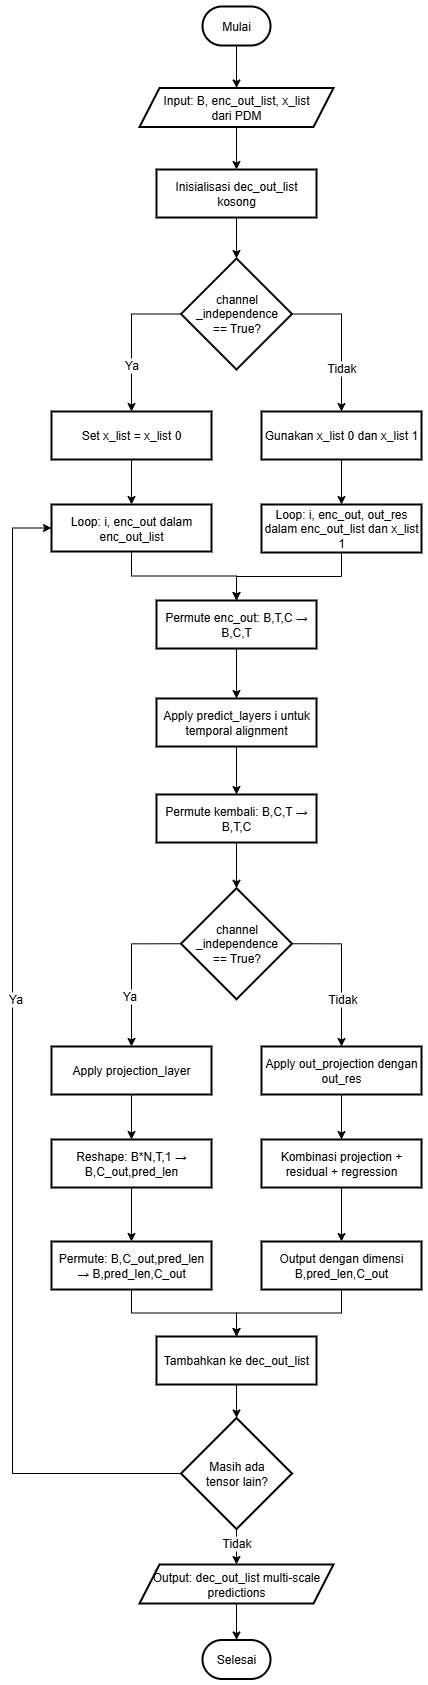

The diagram above was exported from draw.io. Its source (the exported page's mxGraphModel, read from the mxfile embedded in the PNG):
<mxGraphModel dx="2484" dy="950" grid="1" gridSize="10" guides="1" tooltips="1" connect="1" arrows="1" fold="1" page="1" pageScale="1" pageWidth="827" pageHeight="1169" math="0" shadow="0">
  <root>
    <mxCell id="0" />
    <mxCell id="1" parent="0" />
    <mxCell id="2" value="" style="edgeStyle=orthogonalEdgeStyle;rounded=0;orthogonalLoop=1;jettySize=auto;html=1;fontSize=12;" edge="1" source="3" target="5" parent="1">
      <mxGeometry relative="1" as="geometry" />
    </mxCell>
    <mxCell id="3" value="Mulai" style="rounded=1;whiteSpace=wrap;arcSize=50;strokeWidth=2;fontSize=12;" vertex="1" parent="1">
      <mxGeometry x="1590" y="120" width="68" height="39" as="geometry" />
    </mxCell>
    <mxCell id="4" value="" style="edgeStyle=orthogonalEdgeStyle;rounded=0;orthogonalLoop=1;jettySize=auto;html=1;fontSize=12;" edge="1" source="5" target="7" parent="1">
      <mxGeometry relative="1" as="geometry" />
    </mxCell>
    <mxCell id="5" value="Input: B, enc_out_list, x_list&#10;dari PDM" style="shape=parallelogram;perimeter=parallelogramPerimeter;fixedSize=1;strokeWidth=2;whiteSpace=wrap;fontSize=12;" vertex="1" parent="1">
      <mxGeometry x="1527" y="201.5" width="194" height="39" as="geometry" />
    </mxCell>
    <mxCell id="6" value="" style="edgeStyle=orthogonalEdgeStyle;rounded=0;orthogonalLoop=1;jettySize=auto;html=1;fontSize=12;" edge="1" source="7" target="12" parent="1">
      <mxGeometry relative="1" as="geometry" />
    </mxCell>
    <mxCell id="7" value="Inisialisasi dec_out_list kosong" style="whiteSpace=wrap;strokeWidth=2;fontSize=12;" vertex="1" parent="1">
      <mxGeometry x="1544" y="283" width="160" height="48" as="geometry" />
    </mxCell>
    <mxCell id="8" style="edgeStyle=orthogonalEdgeStyle;rounded=0;orthogonalLoop=1;jettySize=auto;html=1;exitX=0;exitY=0.5;exitDx=0;exitDy=0;exitPerimeter=0;entryX=0.5;entryY=0;entryDx=0;entryDy=0;fontSize=12;" edge="1" source="12" target="14" parent="1">
      <mxGeometry relative="1" as="geometry" />
    </mxCell>
    <mxCell id="9" value="Ya" style="edgeLabel;html=1;align=center;verticalAlign=middle;resizable=0;points=[];fontSize=12;" vertex="1" connectable="0" parent="8">
      <mxGeometry x="0.3621" y="-1" relative="1" as="geometry">
        <mxPoint as="offset" />
      </mxGeometry>
    </mxCell>
    <mxCell id="10" style="edgeStyle=orthogonalEdgeStyle;rounded=0;orthogonalLoop=1;jettySize=auto;html=1;exitX=1;exitY=0.5;exitDx=0;exitDy=0;exitPerimeter=0;entryX=0.5;entryY=0;entryDx=0;entryDy=0;fontSize=12;" edge="1" source="12" target="16" parent="1">
      <mxGeometry relative="1" as="geometry" />
    </mxCell>
    <mxCell id="11" value="Tidak" style="edgeLabel;html=1;align=center;verticalAlign=middle;resizable=0;points=[];fontSize=12;" vertex="1" connectable="0" parent="10">
      <mxGeometry x="0.405" y="-1" relative="1" as="geometry">
        <mxPoint as="offset" />
      </mxGeometry>
    </mxCell>
    <mxCell id="12" value="channel&lt;div&gt;_independence&lt;/div&gt;&lt;div&gt;== True?&lt;/div&gt;" style="strokeWidth=2;html=1;shape=mxgraph.flowchart.decision;whiteSpace=wrap;fontSize=12;" vertex="1" parent="1">
      <mxGeometry x="1568.5" y="372" width="111" height="111" as="geometry" />
    </mxCell>
    <mxCell id="13" value="" style="edgeStyle=orthogonalEdgeStyle;rounded=0;orthogonalLoop=1;jettySize=auto;html=1;fontSize=12;" edge="1" source="14" target="18" parent="1">
      <mxGeometry relative="1" as="geometry" />
    </mxCell>
    <mxCell id="14" value="Set x_list = x_list 0" style="whiteSpace=wrap;strokeWidth=2;fontSize=12;" vertex="1" parent="1">
      <mxGeometry x="1439" y="525" width="160" height="48" as="geometry" />
    </mxCell>
    <mxCell id="15" value="" style="edgeStyle=orthogonalEdgeStyle;rounded=0;orthogonalLoop=1;jettySize=auto;html=1;fontSize=12;" edge="1" source="16" target="20" parent="1">
      <mxGeometry relative="1" as="geometry" />
    </mxCell>
    <mxCell id="16" value="Gunakan x_list 0 dan x_list 1" style="whiteSpace=wrap;strokeWidth=2;fontSize=12;" vertex="1" parent="1">
      <mxGeometry x="1649" y="525" width="160" height="48" as="geometry" />
    </mxCell>
    <mxCell id="17" style="edgeStyle=orthogonalEdgeStyle;rounded=0;orthogonalLoop=1;jettySize=auto;html=1;exitX=0.5;exitY=1;exitDx=0;exitDy=0;entryX=0.5;entryY=0;entryDx=0;entryDy=0;fontSize=12;" edge="1" source="18" target="22" parent="1">
      <mxGeometry relative="1" as="geometry" />
    </mxCell>
    <mxCell id="18" value="Loop: i, enc_out dalam enc_out_list" style="whiteSpace=wrap;strokeWidth=2;fontSize=12;" vertex="1" parent="1">
      <mxGeometry x="1439" y="618" width="160" height="47" as="geometry" />
    </mxCell>
    <mxCell id="19" style="edgeStyle=orthogonalEdgeStyle;rounded=0;orthogonalLoop=1;jettySize=auto;html=1;exitX=0.5;exitY=1;exitDx=0;exitDy=0;entryX=0.5;entryY=0;entryDx=0;entryDy=0;fontSize=12;" edge="1" source="20" target="22" parent="1">
      <mxGeometry relative="1" as="geometry" />
    </mxCell>
    <mxCell id="20" value="Loop: i, enc_out, out_res dalam enc_out_list dan x_list 1" style="whiteSpace=wrap;strokeWidth=2;fontSize=12;" vertex="1" parent="1">
      <mxGeometry x="1649" y="618" width="160" height="48" as="geometry" />
    </mxCell>
    <mxCell id="21" value="" style="edgeStyle=orthogonalEdgeStyle;rounded=0;orthogonalLoop=1;jettySize=auto;html=1;fontSize=12;" edge="1" source="22" target="24" parent="1">
      <mxGeometry relative="1" as="geometry" />
    </mxCell>
    <mxCell id="22" value="Permute enc_out: B,T,C → B,C,T" style="whiteSpace=wrap;strokeWidth=2;fontSize=12;" vertex="1" parent="1">
      <mxGeometry x="1544" y="714" width="160" height="48" as="geometry" />
    </mxCell>
    <mxCell id="23" value="" style="edgeStyle=orthogonalEdgeStyle;rounded=0;orthogonalLoop=1;jettySize=auto;html=1;fontSize=12;" edge="1" source="24" target="26" parent="1">
      <mxGeometry relative="1" as="geometry" />
    </mxCell>
    <mxCell id="24" value="Apply predict_layers i untuk temporal alignment" style="whiteSpace=wrap;strokeWidth=2;fontSize=12;" vertex="1" parent="1">
      <mxGeometry x="1544" y="812" width="160" height="48" as="geometry" />
    </mxCell>
    <mxCell id="25" value="" style="edgeStyle=orthogonalEdgeStyle;rounded=0;orthogonalLoop=1;jettySize=auto;html=1;fontSize=12;" edge="1" source="26" target="31" parent="1">
      <mxGeometry relative="1" as="geometry" />
    </mxCell>
    <mxCell id="26" value="Permute kembali: B,C,T → B,T,C" style="whiteSpace=wrap;strokeWidth=2;fontSize=12;" vertex="1" parent="1">
      <mxGeometry x="1544" y="908" width="160" height="48" as="geometry" />
    </mxCell>
    <mxCell id="27" style="edgeStyle=orthogonalEdgeStyle;rounded=0;orthogonalLoop=1;jettySize=auto;html=1;exitX=0;exitY=0.5;exitDx=0;exitDy=0;exitPerimeter=0;entryX=0.5;entryY=0;entryDx=0;entryDy=0;fontSize=12;" edge="1" source="31" target="33" parent="1">
      <mxGeometry relative="1" as="geometry" />
    </mxCell>
    <mxCell id="28" value="Ya" style="edgeLabel;html=1;align=center;verticalAlign=middle;resizable=0;points=[];fontSize=12;" vertex="1" connectable="0" parent="27">
      <mxGeometry x="0.3057" y="-3" relative="1" as="geometry">
        <mxPoint y="1" as="offset" />
      </mxGeometry>
    </mxCell>
    <mxCell id="29" style="edgeStyle=orthogonalEdgeStyle;rounded=0;orthogonalLoop=1;jettySize=auto;html=1;exitX=1;exitY=0.5;exitDx=0;exitDy=0;exitPerimeter=0;entryX=0.5;entryY=0;entryDx=0;entryDy=0;fontSize=12;" edge="1" source="31" target="35" parent="1">
      <mxGeometry relative="1" as="geometry" />
    </mxCell>
    <mxCell id="30" value="Tidak" style="edgeLabel;html=1;align=center;verticalAlign=middle;resizable=0;points=[];fontSize=12;" vertex="1" connectable="0" parent="29">
      <mxGeometry x="0.3764" relative="1" as="geometry">
        <mxPoint y="-1" as="offset" />
      </mxGeometry>
    </mxCell>
    <mxCell id="31" value="channel&lt;div&gt;_independence&lt;/div&gt;&lt;div&gt;== True?&lt;/div&gt;" style="strokeWidth=2;html=1;shape=mxgraph.flowchart.decision;whiteSpace=wrap;fontSize=12;" vertex="1" parent="1">
      <mxGeometry x="1568.5" y="1001.75" width="111" height="111" as="geometry" />
    </mxCell>
    <mxCell id="32" value="" style="edgeStyle=orthogonalEdgeStyle;rounded=0;orthogonalLoop=1;jettySize=auto;html=1;fontSize=12;" edge="1" source="33" target="37" parent="1">
      <mxGeometry relative="1" as="geometry" />
    </mxCell>
    <mxCell id="33" value="Apply projection_layer" style="whiteSpace=wrap;strokeWidth=2;fontSize=12;" vertex="1" parent="1">
      <mxGeometry x="1439" y="1160" width="160" height="48" as="geometry" />
    </mxCell>
    <mxCell id="34" value="" style="edgeStyle=orthogonalEdgeStyle;rounded=0;orthogonalLoop=1;jettySize=auto;html=1;fontSize=12;" edge="1" source="35" target="39" parent="1">
      <mxGeometry relative="1" as="geometry" />
    </mxCell>
    <mxCell id="35" value="Apply out_projection dengan out_res" style="whiteSpace=wrap;strokeWidth=2;fontSize=12;" vertex="1" parent="1">
      <mxGeometry x="1649" y="1160" width="160" height="48" as="geometry" />
    </mxCell>
    <mxCell id="36" value="" style="edgeStyle=orthogonalEdgeStyle;rounded=0;orthogonalLoop=1;jettySize=auto;html=1;fontSize=12;" edge="1" source="37" target="41" parent="1">
      <mxGeometry relative="1" as="geometry" />
    </mxCell>
    <mxCell id="37" value="Reshape: B*N,T,1 → B,C_out,pred_len" style="whiteSpace=wrap;strokeWidth=2;fontSize=12;" vertex="1" parent="1">
      <mxGeometry x="1439" y="1253" width="160" height="48" as="geometry" />
    </mxCell>
    <mxCell id="38" value="" style="edgeStyle=orthogonalEdgeStyle;rounded=0;orthogonalLoop=1;jettySize=auto;html=1;fontSize=12;" edge="1" source="39" target="43" parent="1">
      <mxGeometry relative="1" as="geometry" />
    </mxCell>
    <mxCell id="39" value="Kombinasi projection + residual + regression" style="whiteSpace=wrap;strokeWidth=2;fontSize=12;" vertex="1" parent="1">
      <mxGeometry x="1649" y="1253" width="160" height="48" as="geometry" />
    </mxCell>
    <mxCell id="40" style="edgeStyle=orthogonalEdgeStyle;rounded=0;orthogonalLoop=1;jettySize=auto;html=1;exitX=0.5;exitY=1;exitDx=0;exitDy=0;entryX=0.5;entryY=0;entryDx=0;entryDy=0;fontSize=12;" edge="1" source="41" target="45" parent="1">
      <mxGeometry relative="1" as="geometry" />
    </mxCell>
    <mxCell id="41" value="Permute: B,C_out,pred_len → B,pred_len,C_out" style="whiteSpace=wrap;strokeWidth=2;fontSize=12;" vertex="1" parent="1">
      <mxGeometry x="1439" y="1355" width="160" height="48" as="geometry" />
    </mxCell>
    <mxCell id="42" style="edgeStyle=orthogonalEdgeStyle;rounded=0;orthogonalLoop=1;jettySize=auto;html=1;exitX=0.5;exitY=1;exitDx=0;exitDy=0;entryX=0.5;entryY=0;entryDx=0;entryDy=0;fontSize=12;" edge="1" source="43" target="45" parent="1">
      <mxGeometry relative="1" as="geometry" />
    </mxCell>
    <mxCell id="43" value="Output dengan dimensi B,pred_len,C_out" style="whiteSpace=wrap;strokeWidth=2;fontSize=12;" vertex="1" parent="1">
      <mxGeometry x="1649" y="1355" width="160" height="48" as="geometry" />
    </mxCell>
    <mxCell id="44" value="" style="edgeStyle=orthogonalEdgeStyle;rounded=0;orthogonalLoop=1;jettySize=auto;html=1;fontSize=12;" edge="1" source="45" target="50" parent="1">
      <mxGeometry relative="1" as="geometry" />
    </mxCell>
    <mxCell id="45" value="Tambahkan ke dec_out_list" style="whiteSpace=wrap;strokeWidth=2;fontSize=12;" vertex="1" parent="1">
      <mxGeometry x="1544" y="1450" width="160" height="48" as="geometry" />
    </mxCell>
    <mxCell id="46" style="edgeStyle=orthogonalEdgeStyle;rounded=0;orthogonalLoop=1;jettySize=auto;html=1;exitX=0;exitY=0.5;exitDx=0;exitDy=0;exitPerimeter=0;entryX=0;entryY=0.5;entryDx=0;entryDy=0;fontSize=12;" edge="1" source="50" target="18" parent="1">
      <mxGeometry relative="1" as="geometry">
        <Array as="points">
          <mxPoint x="1400" y="1587" />
          <mxPoint x="1400" y="641" />
        </Array>
      </mxGeometry>
    </mxCell>
    <mxCell id="47" value="Ya" style="edgeLabel;html=1;align=center;verticalAlign=middle;resizable=0;points=[];fontSize=12;" vertex="1" connectable="0" parent="46">
      <mxGeometry x="0.1162" y="-2" relative="1" as="geometry">
        <mxPoint as="offset" />
      </mxGeometry>
    </mxCell>
    <mxCell id="48" style="edgeStyle=orthogonalEdgeStyle;rounded=0;orthogonalLoop=1;jettySize=auto;html=1;exitX=0.5;exitY=1;exitDx=0;exitDy=0;exitPerimeter=0;entryX=0.5;entryY=0;entryDx=0;entryDy=0;fontSize=12;" edge="1" source="50" target="52" parent="1">
      <mxGeometry relative="1" as="geometry" />
    </mxCell>
    <mxCell id="49" value="Tidak" style="edgeLabel;html=1;align=center;verticalAlign=middle;resizable=0;points=[];fontSize=12;" vertex="1" connectable="0" parent="48">
      <mxGeometry x="-0.2676" y="-1" relative="1" as="geometry">
        <mxPoint as="offset" />
      </mxGeometry>
    </mxCell>
    <mxCell id="50" value="Masih ada&lt;div&gt;&lt;span style=&quot;background-color: transparent; color: light-dark(rgb(0, 0, 0), rgb(255, 255, 255));&quot;&gt;tensor lain?&lt;/span&gt;&lt;/div&gt;" style="strokeWidth=2;html=1;shape=mxgraph.flowchart.decision;whiteSpace=wrap;fontSize=12;" vertex="1" parent="1">
      <mxGeometry x="1568.5" y="1531.5" width="111" height="111" as="geometry" />
    </mxCell>
    <mxCell id="51" style="edgeStyle=orthogonalEdgeStyle;rounded=0;orthogonalLoop=1;jettySize=auto;html=1;exitX=0.5;exitY=1;exitDx=0;exitDy=0;entryX=0.5;entryY=0;entryDx=0;entryDy=0;fontSize=12;" edge="1" source="52" target="53" parent="1">
      <mxGeometry relative="1" as="geometry" />
    </mxCell>
    <mxCell id="52" value="Output: dec_out_list multi-scale predictions" style="shape=parallelogram;perimeter=parallelogramPerimeter;fixedSize=1;strokeWidth=2;whiteSpace=wrap;fontSize=12;" vertex="1" parent="1">
      <mxGeometry x="1527" y="1678" width="194" height="39" as="geometry" />
    </mxCell>
    <mxCell id="53" value="Selesai" style="rounded=1;whiteSpace=wrap;arcSize=50;strokeWidth=2;fontSize=12;" vertex="1" parent="1">
      <mxGeometry x="1590" y="1753.5" width="68" height="39" as="geometry" />
    </mxCell>
  </root>
</mxGraphModel>